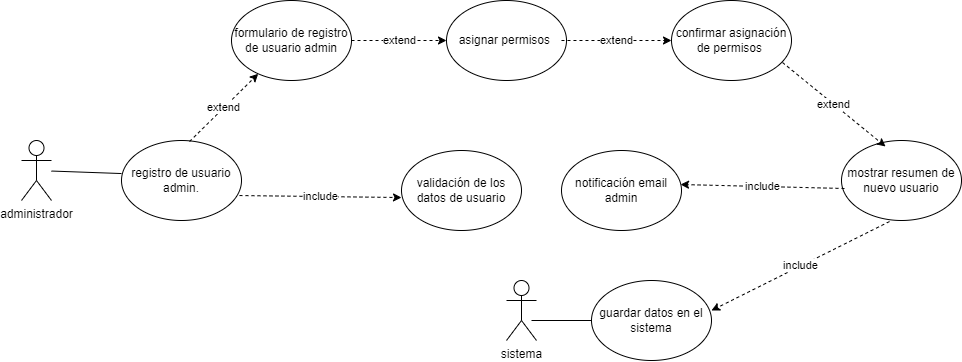

The diagram above was exported from draw.io. Its source (the exported page's mxGraphModel, read from the mxfile embedded in the PNG):
<mxGraphModel dx="1674" dy="772" grid="1" gridSize="10" guides="1" tooltips="1" connect="1" arrows="1" fold="1" page="1" pageScale="1" pageWidth="1169" pageHeight="827" math="0" shadow="0">
  <root>
    <mxCell id="0" />
    <mxCell id="1" parent="0" />
    <mxCell id="goBkiVch_i-GQTJnAjTQ-1" value="administrador" style="shape=umlActor;verticalLabelPosition=bottom;verticalAlign=top;html=1;outlineConnect=0;" parent="1" vertex="1">
      <mxGeometry x="100" y="220" width="30" height="60" as="geometry" />
    </mxCell>
    <mxCell id="goBkiVch_i-GQTJnAjTQ-2" value="registro de usuario admin." style="ellipse;whiteSpace=wrap;html=1;" parent="1" vertex="1">
      <mxGeometry x="200" y="220" width="120" height="80" as="geometry" />
    </mxCell>
    <mxCell id="goBkiVch_i-GQTJnAjTQ-3" value="formulario de registro de usuario admin" style="ellipse;whiteSpace=wrap;html=1;" parent="1" vertex="1">
      <mxGeometry x="310" y="80" width="120" height="80" as="geometry" />
    </mxCell>
    <mxCell id="goBkiVch_i-GQTJnAjTQ-4" value="asignar permisos&amp;nbsp;" style="ellipse;whiteSpace=wrap;html=1;" parent="1" vertex="1">
      <mxGeometry x="525" y="80" width="120" height="80" as="geometry" />
    </mxCell>
    <mxCell id="goBkiVch_i-GQTJnAjTQ-5" value="confirmar asignación de permisos&amp;nbsp;" style="ellipse;whiteSpace=wrap;html=1;" parent="1" vertex="1">
      <mxGeometry x="750" y="80" width="120" height="80" as="geometry" />
    </mxCell>
    <mxCell id="goBkiVch_i-GQTJnAjTQ-6" value="validación de los datos de usuario" style="ellipse;whiteSpace=wrap;html=1;" parent="1" vertex="1">
      <mxGeometry x="480" y="230" width="120" height="80" as="geometry" />
    </mxCell>
    <mxCell id="goBkiVch_i-GQTJnAjTQ-7" value="notificación email admin" style="ellipse;whiteSpace=wrap;html=1;" parent="1" vertex="1">
      <mxGeometry x="640" y="230" width="120" height="80" as="geometry" />
    </mxCell>
    <mxCell id="goBkiVch_i-GQTJnAjTQ-8" value="guardar datos en el sistema" style="ellipse;whiteSpace=wrap;html=1;" parent="1" vertex="1">
      <mxGeometry x="670" y="360" width="120" height="80" as="geometry" />
    </mxCell>
    <mxCell id="goBkiVch_i-GQTJnAjTQ-10" value="sistema" style="shape=umlActor;verticalLabelPosition=bottom;verticalAlign=top;html=1;outlineConnect=0;" parent="1" vertex="1">
      <mxGeometry x="585" y="360" width="30" height="60" as="geometry" />
    </mxCell>
    <mxCell id="goBkiVch_i-GQTJnAjTQ-11" value="mostrar resumen de nuevo usuario" style="ellipse;whiteSpace=wrap;html=1;" parent="1" vertex="1">
      <mxGeometry x="920" y="220" width="120" height="80" as="geometry" />
    </mxCell>
    <mxCell id="goBkiVch_i-GQTJnAjTQ-12" value="extend" style="endArrow=classic;html=1;rounded=0;dashed=1;strokeColor=default;align=center;verticalAlign=middle;fontFamily=Helvetica;fontSize=11;fontColor=default;labelBackgroundColor=default;exitX=1;exitY=0.5;exitDx=0;exitDy=0;entryX=0;entryY=0.5;entryDx=0;entryDy=0;" parent="1" source="goBkiVch_i-GQTJnAjTQ-3" target="goBkiVch_i-GQTJnAjTQ-4" edge="1">
      <mxGeometry width="50" height="50" relative="1" as="geometry">
        <mxPoint x="410" y="490" as="sourcePoint" />
        <mxPoint x="550" y="530" as="targetPoint" />
      </mxGeometry>
    </mxCell>
    <mxCell id="goBkiVch_i-GQTJnAjTQ-13" value="extend" style="endArrow=classic;html=1;rounded=0;dashed=1;strokeColor=default;align=center;verticalAlign=middle;fontFamily=Helvetica;fontSize=11;fontColor=default;labelBackgroundColor=default;exitX=0.958;exitY=0.5;exitDx=0;exitDy=0;entryX=0;entryY=0.5;entryDx=0;entryDy=0;exitPerimeter=0;" parent="1" source="goBkiVch_i-GQTJnAjTQ-4" target="goBkiVch_i-GQTJnAjTQ-5" edge="1">
      <mxGeometry width="50" height="50" relative="1" as="geometry">
        <mxPoint x="585" y="190" as="sourcePoint" />
        <mxPoint x="749" y="246" as="targetPoint" />
      </mxGeometry>
    </mxCell>
    <mxCell id="goBkiVch_i-GQTJnAjTQ-14" value="extend" style="endArrow=classic;html=1;rounded=0;dashed=1;strokeColor=default;align=center;verticalAlign=middle;fontFamily=Helvetica;fontSize=11;fontColor=default;labelBackgroundColor=default;entryX=0.367;entryY=0.075;entryDx=0;entryDy=0;entryPerimeter=0;exitX=0.925;exitY=0.775;exitDx=0;exitDy=0;exitPerimeter=0;" parent="1" source="goBkiVch_i-GQTJnAjTQ-5" target="goBkiVch_i-GQTJnAjTQ-11" edge="1">
      <mxGeometry width="50" height="50" relative="1" as="geometry">
        <mxPoint x="880" y="120" as="sourcePoint" />
        <mxPoint x="1034" y="186" as="targetPoint" />
      </mxGeometry>
    </mxCell>
    <mxCell id="goBkiVch_i-GQTJnAjTQ-15" value="include" style="endArrow=classic;html=1;rounded=0;dashed=1;strokeColor=default;align=center;verticalAlign=middle;fontFamily=Helvetica;fontSize=11;fontColor=default;labelBackgroundColor=default;entryX=0;entryY=0.588;entryDx=0;entryDy=0;exitX=0.983;exitY=0.688;exitDx=0;exitDy=0;exitPerimeter=0;entryPerimeter=0;" parent="1" source="goBkiVch_i-GQTJnAjTQ-2" target="goBkiVch_i-GQTJnAjTQ-6" edge="1">
      <mxGeometry width="50" height="50" relative="1" as="geometry">
        <mxPoint x="421" y="222" as="sourcePoint" />
        <mxPoint x="585" y="278" as="targetPoint" />
      </mxGeometry>
    </mxCell>
    <mxCell id="goBkiVch_i-GQTJnAjTQ-17" value="include" style="endArrow=classic;html=1;rounded=0;dashed=1;strokeColor=default;align=center;verticalAlign=middle;fontFamily=Helvetica;fontSize=11;fontColor=default;labelBackgroundColor=default;exitX=0.4;exitY=1.013;exitDx=0;exitDy=0;entryX=1;entryY=0.375;entryDx=0;entryDy=0;exitPerimeter=0;entryPerimeter=0;" parent="1" source="goBkiVch_i-GQTJnAjTQ-11" target="goBkiVch_i-GQTJnAjTQ-8" edge="1">
      <mxGeometry width="50" height="50" relative="1" as="geometry">
        <mxPoint x="817" y="430" as="sourcePoint" />
        <mxPoint x="880" y="461" as="targetPoint" />
      </mxGeometry>
    </mxCell>
    <mxCell id="goBkiVch_i-GQTJnAjTQ-18" value="include" style="endArrow=classic;html=1;rounded=0;dashed=1;strokeColor=default;align=center;verticalAlign=middle;fontFamily=Helvetica;fontSize=11;fontColor=default;labelBackgroundColor=default;exitX=0.025;exitY=0.6;exitDx=0;exitDy=0;entryX=0.992;entryY=0.425;entryDx=0;entryDy=0;exitPerimeter=0;entryPerimeter=0;" parent="1" source="goBkiVch_i-GQTJnAjTQ-11" target="goBkiVch_i-GQTJnAjTQ-7" edge="1">
      <mxGeometry width="50" height="50" relative="1" as="geometry">
        <mxPoint x="439" y="241" as="sourcePoint" />
        <mxPoint x="502" y="272" as="targetPoint" />
      </mxGeometry>
    </mxCell>
    <mxCell id="goBkiVch_i-GQTJnAjTQ-20" value="extend" style="endArrow=classic;html=1;rounded=0;dashed=1;strokeColor=default;align=center;verticalAlign=middle;fontFamily=Helvetica;fontSize=11;fontColor=default;labelBackgroundColor=default;exitX=0.567;exitY=0.013;exitDx=0;exitDy=0;exitPerimeter=0;" parent="1" source="goBkiVch_i-GQTJnAjTQ-2" target="goBkiVch_i-GQTJnAjTQ-3" edge="1">
      <mxGeometry width="50" height="50" relative="1" as="geometry">
        <mxPoint x="440" y="130" as="sourcePoint" />
        <mxPoint x="535" y="130" as="targetPoint" />
      </mxGeometry>
    </mxCell>
    <mxCell id="goBkiVch_i-GQTJnAjTQ-21" value="" style="endArrow=none;html=1;rounded=0;entryX=0;entryY=0.413;entryDx=0;entryDy=0;entryPerimeter=0;" parent="1" source="goBkiVch_i-GQTJnAjTQ-1" target="goBkiVch_i-GQTJnAjTQ-2" edge="1">
      <mxGeometry width="50" height="50" relative="1" as="geometry">
        <mxPoint x="360" y="340" as="sourcePoint" />
        <mxPoint x="410" y="290" as="targetPoint" />
      </mxGeometry>
    </mxCell>
    <mxCell id="goBkiVch_i-GQTJnAjTQ-22" value="" style="endArrow=none;html=1;rounded=0;entryX=0;entryY=0.5;entryDx=0;entryDy=0;" parent="1" target="goBkiVch_i-GQTJnAjTQ-8" edge="1">
      <mxGeometry width="50" height="50" relative="1" as="geometry">
        <mxPoint x="610" y="400" as="sourcePoint" />
        <mxPoint x="710" y="290" as="targetPoint" />
      </mxGeometry>
    </mxCell>
  </root>
</mxGraphModel>